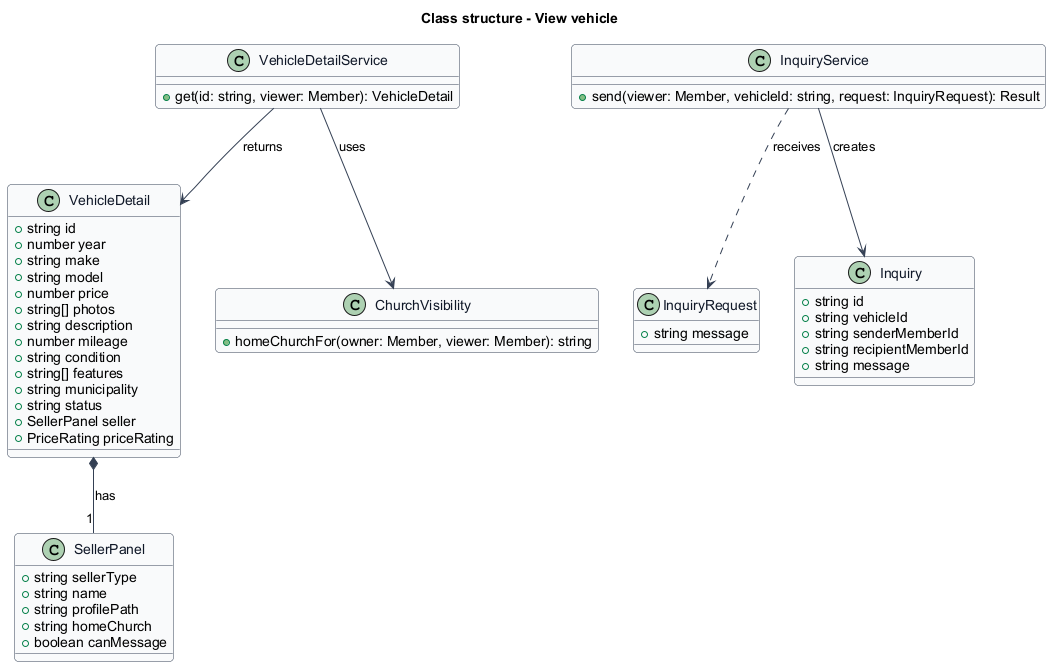

The diagram above was rendered by PlantUML. Its source (embedded in the PNG):
@startuml
skinparam backgroundColor #FFFFFF
skinparam shadowing false
skinparam roundcorner 8
skinparam defaultFontName Arial
skinparam ArrowColor #344054
skinparam class {
  BorderColor #344054
  FontColor #101828
  BackgroundColor #F9FAFB
}
title Class structure - View vehicle

class VehicleDetail {
  +string id
  +number year
  +string make
  +string model
  +number price
  +string[] photos
  +string description
  +number mileage
  +string condition
  +string[] features
  +string municipality
  +string status
  +SellerPanel seller
  +PriceRating priceRating
}
class SellerPanel {
  +string sellerType
  +string name
  +string profilePath
  +string homeChurch
  +boolean canMessage
}
class InquiryRequest {
  +string message
}
class Inquiry {
  +string id
  +string vehicleId
  +string senderMemberId
  +string recipientMemberId
  +string message
}
class VehicleDetailService {
  +get(id: string, viewer: Member): VehicleDetail
}
class InquiryService {
  +send(viewer: Member, vehicleId: string, request: InquiryRequest): Result
}
class ChurchVisibility {
  +homeChurchFor(owner: Member, viewer: Member): string
}
VehicleDetailService --> VehicleDetail : returns
VehicleDetailService --> ChurchVisibility : uses
VehicleDetail *-- "1" SellerPanel : has
InquiryService ..> InquiryRequest : receives
InquiryService --> Inquiry : creates
@enduml